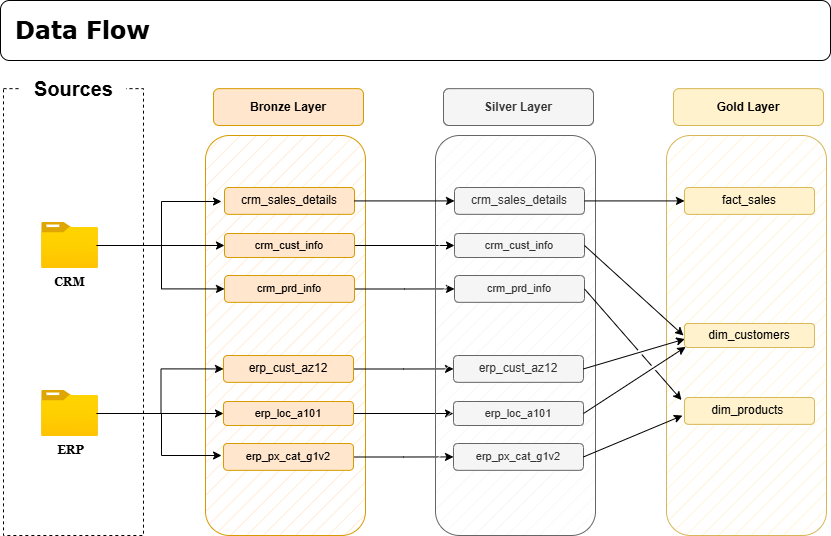

The diagram above was exported from draw.io. Its source (the exported page's mxGraphModel, read from the mxfile embedded in the PNG):
<mxGraphModel dx="1087" dy="596" grid="1" gridSize="10" guides="1" tooltips="1" connect="1" arrows="1" fold="1" page="1" pageScale="3" pageWidth="850" pageHeight="1100" math="0" shadow="0">
  <root>
    <mxCell id="0" />
    <mxCell id="1" parent="0" />
    <mxCell id="Xm3lFPLwueJl6XLo-mcl-58" parent="1" style="rounded=1;whiteSpace=wrap;html=1;fillColor=none;" value="" vertex="1">
      <mxGeometry height="60" width="830" x="157" y="105" as="geometry" />
    </mxCell>
    <mxCell id="Xm3lFPLwueJl6XLo-mcl-1" parent="1" style="text;html=1;whiteSpace=wrap;strokeColor=none;fillColor=none;align=center;verticalAlign=middle;rounded=0;" value="&lt;h2&gt;&lt;b&gt;&lt;font style=&quot;font-size: 24px;&quot; face=&quot;Verdana&quot;&gt;Data Flow&amp;nbsp;&lt;/font&gt;&lt;/b&gt;&lt;/h2&gt;" vertex="1">
      <mxGeometry height="30" width="166.78" x="160" y="120" as="geometry" />
    </mxCell>
    <mxCell id="Xm3lFPLwueJl6XLo-mcl-2" parent="1" style="rounded=0;whiteSpace=wrap;html=1;fillColor=none;dashed=1;container=1;" value="" vertex="1">
      <mxGeometry height="446.85368421052624" width="140" x="160" y="193.1463157894737" as="geometry" />
    </mxCell>
    <mxCell id="Xm3lFPLwueJl6XLo-mcl-9" connectable="0" parent="Xm3lFPLwueJl6XLo-mcl-2" style="group" value="" vertex="1">
      <mxGeometry height="65.01736842105264" width="63.68000000000001" x="38.160000000000025" y="301.857894736842" as="geometry" />
    </mxCell>
    <mxCell id="Xm3lFPLwueJl6XLo-mcl-10" parent="Xm3lFPLwueJl6XLo-mcl-9" style="image;aspect=fixed;html=1;points=[];align=center;fontSize=12;image=img/lib/azure2/general/Folder_Blank.svg;" value="&lt;font face=&quot;Georgia&quot;&gt;&lt;b&gt;ERP&lt;/b&gt;&lt;/font&gt;" vertex="1">
      <mxGeometry height="46" width="56.68" as="geometry" />
    </mxCell>
    <mxCell id="Xm3lFPLwueJl6XLo-mcl-6" connectable="0" parent="Xm3lFPLwueJl6XLo-mcl-2" style="group" value="" vertex="1">
      <mxGeometry height="65.01736842105264" width="63.68000000000001" x="38.15999999999997" y="133.85526315789474" as="geometry" />
    </mxCell>
    <mxCell id="Xm3lFPLwueJl6XLo-mcl-7" parent="Xm3lFPLwueJl6XLo-mcl-6" style="image;aspect=fixed;html=1;points=[];align=center;fontSize=12;image=img/lib/azure2/general/Folder_Blank.svg;" value="&lt;font face=&quot;Georgia&quot;&gt;&lt;b&gt;CRM&lt;/b&gt;&lt;/font&gt;" vertex="1">
      <mxGeometry height="46" width="56.68" as="geometry" />
    </mxCell>
    <mxCell id="Xm3lFPLwueJl6XLo-mcl-5" parent="1" style="rounded=0;whiteSpace=wrap;html=1;fillColor=light-dark(#FFFFFF,#EDEDED);strokeColor=none;" value="&lt;div&gt;&lt;font style=&quot;font-size: 20px;&quot;&gt;&lt;b&gt;Sources&lt;/b&gt;&lt;/font&gt;&lt;/div&gt;" vertex="1">
      <mxGeometry height="26.285714285714278" width="105" x="177.5" y="180" as="geometry" />
    </mxCell>
    <mxCell id="Xm3lFPLwueJl6XLo-mcl-12" parent="1" style="rounded=1;whiteSpace=wrap;html=1;fillColor=#ffe6cc;fillStyle=hatch;strokeColor=#d79b00;" value="" vertex="1">
      <mxGeometry height="400" width="160" x="362" y="240" as="geometry" />
    </mxCell>
    <mxCell id="Xm3lFPLwueJl6XLo-mcl-13" parent="1" style="rounded=1;whiteSpace=wrap;html=1;fillColor=#ffe6cc;strokeColor=#d79b00;fontStyle=1" value="Bronze Layer" vertex="1">
      <mxGeometry height="36.85" width="150" x="370" y="193.15" as="geometry" />
    </mxCell>
    <mxCell id="Xm3lFPLwueJl6XLo-mcl-14" parent="1" style="rounded=1;whiteSpace=wrap;html=1;fillColor=#ffe6cc;strokeColor=#d79b00;fontSize=12;" value="&lt;font&gt;crm_sales_details&lt;/font&gt;" vertex="1">
      <mxGeometry height="26.85" width="130" x="381" y="292" as="geometry" />
    </mxCell>
    <mxCell id="Xm3lFPLwueJl6XLo-mcl-37" edge="1" parent="1" source="Xm3lFPLwueJl6XLo-mcl-15" style="edgeStyle=orthogonalEdgeStyle;rounded=0;orthogonalLoop=1;jettySize=auto;html=1;entryX=0;entryY=0.5;entryDx=0;entryDy=0;" target="Xm3lFPLwueJl6XLo-mcl-31">
      <mxGeometry relative="1" as="geometry" />
    </mxCell>
    <mxCell id="Xm3lFPLwueJl6XLo-mcl-15" parent="1" style="rounded=1;whiteSpace=wrap;html=1;fillColor=#ffe6cc;strokeColor=#d79b00;" value="&lt;font style=&quot;font-size: 11px;&quot;&gt;crm_cust_info&lt;/font&gt;" vertex="1">
      <mxGeometry height="24" width="130" x="381" y="338" as="geometry" />
    </mxCell>
    <mxCell id="Xm3lFPLwueJl6XLo-mcl-38" edge="1" parent="1" source="Xm3lFPLwueJl6XLo-mcl-16" style="edgeStyle=orthogonalEdgeStyle;rounded=0;orthogonalLoop=1;jettySize=auto;html=1;entryX=0;entryY=0.5;entryDx=0;entryDy=0;" target="Xm3lFPLwueJl6XLo-mcl-32">
      <mxGeometry relative="1" as="geometry" />
    </mxCell>
    <mxCell id="Xm3lFPLwueJl6XLo-mcl-16" parent="1" style="rounded=1;whiteSpace=wrap;html=1;fillColor=#ffe6cc;strokeColor=#d79b00;" value="&lt;font style=&quot;font-size: 11px;&quot;&gt;crm_prd_info&lt;/font&gt;" vertex="1">
      <mxGeometry height="26.85" width="130" x="381" y="380" as="geometry" />
    </mxCell>
    <mxCell id="Xm3lFPLwueJl6XLo-mcl-39" edge="1" parent="1" source="Xm3lFPLwueJl6XLo-mcl-17" style="edgeStyle=orthogonalEdgeStyle;rounded=0;orthogonalLoop=1;jettySize=auto;html=1;entryX=0;entryY=0.5;entryDx=0;entryDy=0;" target="Xm3lFPLwueJl6XLo-mcl-33">
      <mxGeometry relative="1" as="geometry" />
    </mxCell>
    <mxCell id="Xm3lFPLwueJl6XLo-mcl-17" parent="1" style="rounded=1;whiteSpace=wrap;html=1;fillColor=#ffe6cc;strokeColor=#d79b00;fontSize=12;" value="&lt;font&gt;erp_cust_az12&lt;/font&gt;" vertex="1">
      <mxGeometry height="26.85" width="130" x="380" y="460" as="geometry" />
    </mxCell>
    <mxCell id="Xm3lFPLwueJl6XLo-mcl-40" edge="1" parent="1" source="Xm3lFPLwueJl6XLo-mcl-18" style="edgeStyle=orthogonalEdgeStyle;rounded=0;orthogonalLoop=1;jettySize=auto;html=1;entryX=0;entryY=0.5;entryDx=0;entryDy=0;" target="Xm3lFPLwueJl6XLo-mcl-34">
      <mxGeometry relative="1" as="geometry" />
    </mxCell>
    <mxCell id="Xm3lFPLwueJl6XLo-mcl-18" parent="1" style="rounded=1;whiteSpace=wrap;html=1;fillColor=#ffe6cc;strokeColor=#d79b00;" value="&lt;font style=&quot;font-size: 11px;&quot;&gt;erp_loc_a101&lt;/font&gt;" vertex="1">
      <mxGeometry height="24" width="130" x="380" y="506" as="geometry" />
    </mxCell>
    <mxCell id="Xm3lFPLwueJl6XLo-mcl-41" edge="1" parent="1" source="Xm3lFPLwueJl6XLo-mcl-19" style="edgeStyle=orthogonalEdgeStyle;rounded=0;orthogonalLoop=1;jettySize=auto;html=1;entryX=0;entryY=0.5;entryDx=0;entryDy=0;" target="Xm3lFPLwueJl6XLo-mcl-35">
      <mxGeometry relative="1" as="geometry" />
    </mxCell>
    <mxCell id="Xm3lFPLwueJl6XLo-mcl-19" parent="1" style="rounded=1;whiteSpace=wrap;html=1;fillColor=#ffe6cc;strokeColor=#d79b00;" value="&lt;font style=&quot;font-size: 11px;&quot;&gt;erp_px_cat_g1v2&lt;/font&gt;" vertex="1">
      <mxGeometry height="26.85" width="130" x="380" y="548" as="geometry" />
    </mxCell>
    <mxCell id="Xm3lFPLwueJl6XLo-mcl-21" edge="1" parent="1" style="edgeStyle=orthogonalEdgeStyle;rounded=0;orthogonalLoop=1;jettySize=auto;html=1;" value="">
      <mxGeometry relative="1" as="geometry">
        <Array as="points">
          <mxPoint x="318" y="350" />
          <mxPoint x="318" y="306" />
        </Array>
        <mxPoint x="252.84000000000003" y="350" as="sourcePoint" />
        <mxPoint x="378" y="306" as="targetPoint" />
      </mxGeometry>
    </mxCell>
    <mxCell id="Xm3lFPLwueJl6XLo-mcl-23" edge="1" parent="1" source="Xm3lFPLwueJl6XLo-mcl-7" style="edgeStyle=orthogonalEdgeStyle;rounded=0;orthogonalLoop=1;jettySize=auto;html=1;entryX=0;entryY=0.5;entryDx=0;entryDy=0;" target="Xm3lFPLwueJl6XLo-mcl-15">
      <mxGeometry relative="1" as="geometry" />
    </mxCell>
    <mxCell id="Xm3lFPLwueJl6XLo-mcl-24" edge="1" parent="1" source="Xm3lFPLwueJl6XLo-mcl-7" style="edgeStyle=orthogonalEdgeStyle;rounded=0;orthogonalLoop=1;jettySize=auto;html=1;entryX=0;entryY=0.5;entryDx=0;entryDy=0;" target="Xm3lFPLwueJl6XLo-mcl-16">
      <mxGeometry relative="1" as="geometry" />
    </mxCell>
    <mxCell id="Xm3lFPLwueJl6XLo-mcl-25" edge="1" parent="1" source="Xm3lFPLwueJl6XLo-mcl-10" style="edgeStyle=orthogonalEdgeStyle;rounded=0;orthogonalLoop=1;jettySize=auto;html=1;entryX=0;entryY=0.5;entryDx=0;entryDy=0;" target="Xm3lFPLwueJl6XLo-mcl-17">
      <mxGeometry relative="1" as="geometry" />
    </mxCell>
    <mxCell id="Xm3lFPLwueJl6XLo-mcl-26" edge="1" parent="1" source="Xm3lFPLwueJl6XLo-mcl-10" style="edgeStyle=orthogonalEdgeStyle;rounded=0;orthogonalLoop=1;jettySize=auto;html=1;entryX=0;entryY=0.5;entryDx=0;entryDy=0;" target="Xm3lFPLwueJl6XLo-mcl-18">
      <mxGeometry relative="1" as="geometry" />
    </mxCell>
    <mxCell id="Xm3lFPLwueJl6XLo-mcl-27" edge="1" parent="1" style="edgeStyle=orthogonalEdgeStyle;rounded=0;orthogonalLoop=1;jettySize=auto;html=1;entryX=0.067;entryY=0.8;entryDx=0;entryDy=0;entryPerimeter=0;">
      <mxGeometry relative="1" as="geometry">
        <Array as="points">
          <mxPoint x="318" y="518" />
          <mxPoint x="318" y="560" />
        </Array>
        <mxPoint x="252.84000000000003" y="518" as="sourcePoint" />
        <mxPoint x="378.04999999999995" y="560.0000000000001" as="targetPoint" />
      </mxGeometry>
    </mxCell>
    <mxCell id="Xm3lFPLwueJl6XLo-mcl-28" parent="1" style="rounded=1;whiteSpace=wrap;html=1;fillColor=#f5f5f5;fillStyle=hatch;strokeColor=#666666;fontColor=#333333;" value="" vertex="1">
      <mxGeometry height="400" width="160" x="592" y="240" as="geometry" />
    </mxCell>
    <mxCell id="Xm3lFPLwueJl6XLo-mcl-29" parent="1" style="rounded=1;whiteSpace=wrap;html=1;fillColor=#f5f5f5;strokeColor=#666666;fontStyle=1;fontColor=#333333;" value="Silver Layer" vertex="1">
      <mxGeometry height="36.85" width="150" x="600" y="193.15" as="geometry" />
    </mxCell>
    <mxCell id="Xm3lFPLwueJl6XLo-mcl-30" parent="1" style="rounded=1;whiteSpace=wrap;html=1;fillColor=#f5f5f5;strokeColor=#666666;fontSize=12;fontColor=#333333;" value="&lt;font&gt;crm_sales_details&lt;/font&gt;" vertex="1">
      <mxGeometry height="26.85" width="130" x="611" y="292" as="geometry" />
    </mxCell>
    <mxCell id="Xm3lFPLwueJl6XLo-mcl-31" parent="1" style="rounded=1;whiteSpace=wrap;html=1;fillColor=#f5f5f5;strokeColor=#666666;fontColor=#333333;" value="&lt;font style=&quot;font-size: 11px;&quot;&gt;crm_cust_info&lt;/font&gt;" vertex="1">
      <mxGeometry height="24" width="130" x="611" y="338" as="geometry" />
    </mxCell>
    <mxCell id="Xm3lFPLwueJl6XLo-mcl-32" parent="1" style="rounded=1;whiteSpace=wrap;html=1;fillColor=#f5f5f5;strokeColor=#666666;fontColor=#333333;" value="&lt;font style=&quot;font-size: 11px;&quot;&gt;crm_prd_info&lt;/font&gt;" vertex="1">
      <mxGeometry height="26.85" width="130" x="611" y="380" as="geometry" />
    </mxCell>
    <mxCell id="Xm3lFPLwueJl6XLo-mcl-33" parent="1" style="rounded=1;whiteSpace=wrap;html=1;fillColor=#f5f5f5;strokeColor=#666666;fontSize=12;fontColor=#333333;" value="&lt;font&gt;erp_cust_az12&lt;/font&gt;" vertex="1">
      <mxGeometry height="26.85" width="130" x="610" y="460" as="geometry" />
    </mxCell>
    <mxCell id="Xm3lFPLwueJl6XLo-mcl-34" parent="1" style="rounded=1;whiteSpace=wrap;html=1;fillColor=#f5f5f5;strokeColor=#666666;fontColor=#333333;" value="&lt;font style=&quot;font-size: 11px;&quot;&gt;erp_loc_a101&lt;/font&gt;" vertex="1">
      <mxGeometry height="24" width="130" x="610" y="506" as="geometry" />
    </mxCell>
    <mxCell id="Xm3lFPLwueJl6XLo-mcl-35" parent="1" style="rounded=1;whiteSpace=wrap;html=1;fillColor=#f5f5f5;strokeColor=#666666;fontColor=#333333;" value="&lt;font style=&quot;font-size: 11px;&quot;&gt;erp_px_cat_g1v2&lt;/font&gt;" vertex="1">
      <mxGeometry height="26.85" width="130" x="610" y="548" as="geometry" />
    </mxCell>
    <mxCell id="Xm3lFPLwueJl6XLo-mcl-36" edge="1" parent="1" source="Xm3lFPLwueJl6XLo-mcl-14" style="endArrow=classic;html=1;rounded=0;entryX=0;entryY=0.5;entryDx=0;entryDy=0;exitX=1;exitY=0.5;exitDx=0;exitDy=0;" target="Xm3lFPLwueJl6XLo-mcl-30" value="">
      <mxGeometry height="50" relative="1" width="50" as="geometry">
        <mxPoint x="520" y="310" as="sourcePoint" />
        <mxPoint x="570" y="260" as="targetPoint" />
      </mxGeometry>
    </mxCell>
    <mxCell id="Xm3lFPLwueJl6XLo-mcl-42" parent="1" style="rounded=1;whiteSpace=wrap;html=1;fillColor=#fff2cc;fillStyle=hatch;strokeColor=#d6b656;" value="" vertex="1">
      <mxGeometry height="400" width="160" x="823" y="240" as="geometry" />
    </mxCell>
    <mxCell id="Xm3lFPLwueJl6XLo-mcl-43" parent="1" style="rounded=1;whiteSpace=wrap;html=1;fillColor=#fff2cc;strokeColor=#d6b656;fontStyle=1;" value="Gold Layer" vertex="1">
      <mxGeometry height="36.85" width="150" x="830" y="193.14999999999998" as="geometry" />
    </mxCell>
    <mxCell id="Xm3lFPLwueJl6XLo-mcl-44" parent="1" style="rounded=1;whiteSpace=wrap;html=1;fillColor=#fff2cc;strokeColor=#d6b656;fontSize=12;" value="fact_sales" vertex="1">
      <mxGeometry height="26.85" width="130" x="841" y="292" as="geometry" />
    </mxCell>
    <mxCell id="Xm3lFPLwueJl6XLo-mcl-45" parent="1" style="rounded=1;whiteSpace=wrap;html=1;fillColor=#fff2cc;strokeColor=#d6b656;" value="dim_customers" vertex="1">
      <mxGeometry height="24" width="130" x="841" y="428" as="geometry" />
    </mxCell>
    <mxCell id="Xm3lFPLwueJl6XLo-mcl-46" parent="1" style="rounded=1;whiteSpace=wrap;html=1;fillColor=#fff2cc;strokeColor=#d6b656;" value="dim_products&amp;nbsp;" vertex="1">
      <mxGeometry height="26.85" width="130" x="841" y="502" as="geometry" />
    </mxCell>
    <mxCell id="Xm3lFPLwueJl6XLo-mcl-50" edge="1" parent="1" source="Xm3lFPLwueJl6XLo-mcl-30" style="endArrow=classic;html=1;rounded=0;entryX=0;entryY=0.5;entryDx=0;entryDy=0;exitX=1;exitY=0.5;exitDx=0;exitDy=0;" target="Xm3lFPLwueJl6XLo-mcl-44" value="">
      <mxGeometry height="50" relative="1" width="50" as="geometry">
        <mxPoint x="760" y="318.85" as="sourcePoint" />
        <mxPoint x="860" y="318.85" as="targetPoint" />
      </mxGeometry>
    </mxCell>
    <mxCell id="Xm3lFPLwueJl6XLo-mcl-52" edge="1" parent="1" source="Xm3lFPLwueJl6XLo-mcl-31" style="endArrow=classic;html=1;rounded=0;exitX=1;exitY=0.5;exitDx=0;exitDy=0;" value="">
      <mxGeometry height="50" relative="1" width="50" as="geometry">
        <mxPoint x="760" y="361.17" as="sourcePoint" />
        <mxPoint x="840" y="440" as="targetPoint" />
      </mxGeometry>
    </mxCell>
    <mxCell id="Xm3lFPLwueJl6XLo-mcl-53" edge="1" parent="1" source="Xm3lFPLwueJl6XLo-mcl-33" style="endArrow=classic;html=1;rounded=0;exitX=1;exitY=0.5;exitDx=0;exitDy=0;entryX=0.002;entryY=0.648;entryDx=0;entryDy=0;entryPerimeter=0;jumpStyle=gap;" target="Xm3lFPLwueJl6XLo-mcl-45" value="">
      <mxGeometry height="50" relative="1" width="50" as="geometry">
        <mxPoint x="760" y="460" as="sourcePoint" />
        <mxPoint x="859" y="550" as="targetPoint" />
      </mxGeometry>
    </mxCell>
    <mxCell id="Xm3lFPLwueJl6XLo-mcl-54" edge="1" parent="1" source="Xm3lFPLwueJl6XLo-mcl-34" style="endArrow=classic;html=1;rounded=0;exitX=1;exitY=0.5;exitDx=0;exitDy=0;entryX=0.009;entryY=0.976;entryDx=0;entryDy=0;entryPerimeter=0;jumpStyle=gap;" target="Xm3lFPLwueJl6XLo-mcl-45" value="">
      <mxGeometry height="50" relative="1" width="50" as="geometry">
        <mxPoint x="770" y="490" as="sourcePoint" />
        <mxPoint x="800" y="480" as="targetPoint" />
      </mxGeometry>
    </mxCell>
    <mxCell id="Xm3lFPLwueJl6XLo-mcl-55" edge="1" parent="1" source="Xm3lFPLwueJl6XLo-mcl-32" style="endArrow=classic;html=1;rounded=0;exitX=1;exitY=0.5;exitDx=0;exitDy=0;entryX=-0.023;entryY=0.094;entryDx=0;entryDy=0;entryPerimeter=0;jumpStyle=gap;" target="Xm3lFPLwueJl6XLo-mcl-46" value="">
      <mxGeometry height="50" relative="1" width="50" as="geometry">
        <mxPoint x="750" y="390" as="sourcePoint" />
        <mxPoint x="849" y="480" as="targetPoint" />
      </mxGeometry>
    </mxCell>
    <mxCell id="Xm3lFPLwueJl6XLo-mcl-56" edge="1" parent="1" source="Xm3lFPLwueJl6XLo-mcl-35" style="endArrow=classic;html=1;rounded=0;exitX=1;exitY=0.5;exitDx=0;exitDy=0;entryX=-0.016;entryY=0.673;entryDx=0;entryDy=0;entryPerimeter=0;jumpStyle=gap;" target="Xm3lFPLwueJl6XLo-mcl-46" value="">
      <mxGeometry height="50" relative="1" width="50" as="geometry">
        <mxPoint x="760" y="557" as="sourcePoint" />
        <mxPoint x="862" y="490" as="targetPoint" />
      </mxGeometry>
    </mxCell>
  </root>
</mxGraphModel>